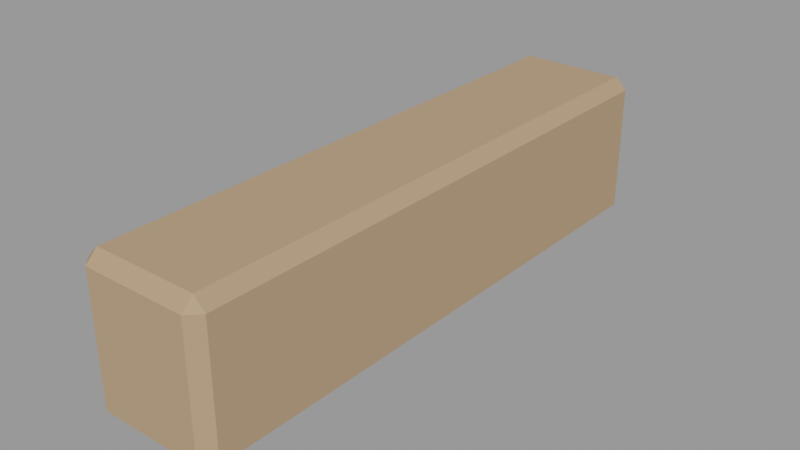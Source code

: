 # Source: ponte_viga.blend  (saved by Blender 3.6.14; exported with 4.5.12 LTS)
import bpy
from mathutils import Matrix  # noqa: F401  (used for matrix-valued properties, if any)

bpy.ops.wm.read_factory_settings(use_empty=True)
scene = bpy.context.scene
scene.name = 'Scene'

# ---- materials (node trees are filled in below, after node groups)
mat_slot_wooddark = bpy.data.materials.new('slot_wooddark')
mat_slot_wooddark.use_transparent_shadow = False
mat_slot_wooddark.diffuse_color = (0.45, 0.3, 0.18, 1.0)

# ---- material node trees

# ---- meshes
me_viga = bpy.data.meshes.new('Viga')
me_viga.from_pydata([(-0.09, -0.5, -0.11), (-0.09, -0.48, -0.13), (-0.11, -0.48, -0.11), (-0.09, 0.48, -0.13), (-0.09, 0.5, -0.11), (-0.11, 0.48, -0.11), (-0.09, -0.5, 0.11), (-0.11, -0.48, 0.11), (-0.09, -0.48, 0.13), (-0.09, 0.5, 0.11), (-0.09, 0.48, 0.13), (-0.11, 0.48, 0.11), (0.09, -0.5, -0.11), (0.11, -0.48, -0.11), (0.09, -0.48, -0.13), (0.09, 0.5, -0.11), (0.09, 0.48, -0.13), (0.11, 0.48, -0.11), (0.09, -0.5, 0.11), (0.09, -0.48, 0.13), (0.11, -0.48, 0.11), (0.09, 0.5, 0.11), (0.11, 0.48, 0.11), (0.09, 0.48, 0.13)], [], [(14, 1, 3, 16), (20, 13, 17, 22), (21, 15, 4, 9), (2, 7, 11, 5), (8, 19, 23, 10), (0, 2, 1), (3, 5, 4), (6, 8, 7), (9, 11, 10), (12, 14, 13), (15, 17, 16), (18, 20, 19), (21, 23, 22), (6, 7, 2, 0), (1, 2, 5, 3), (4, 5, 11, 9), (10, 11, 7, 8), (18, 19, 8, 6), (9, 10, 23, 21), (22, 23, 19, 20), (12, 13, 20, 18), (21, 22, 17, 15), (16, 17, 13, 14), (0, 1, 14, 12), (15, 16, 3, 4), (6, 0, 12, 18)])
me_viga.materials.append(mat_slot_wooddark)
me_viga.update()

# ---- objects
ob_ponte_viga = bpy.data.objects.new('ponte_viga', None)
ob_ponte_viga_viga_wooddark = bpy.data.objects.new('ponte_viga~Viga@wooddark', me_viga)

# ---- transforms, parenting, visibility, modifiers, constraints
ob_ponte_viga.location = (0.0, 0.0, 0.0)
ob_ponte_viga.empty_display_size = 0.08
ob_ponte_viga_viga_wooddark.location = (0.0, 0.0, 0.13)

# ---- collection membership
scene.collection.objects.link(ob_ponte_viga)
scene.collection.objects.link(ob_ponte_viga_viga_wooddark)

# ---- scene / render settings (as saved in the file)
scene.frame_start = 1; scene.frame_end = 250; scene.frame_set(1)
scene.render.engine = 'BLENDER_EEVEE_NEXT'
scene.cycles.sampling_pattern = 'TABULATED_SOBOL'
scene.view_settings.view_transform = 'Filmic'
bpy.context.view_layer.update()

# ---- added for rendering (the .blend has no active camera and no usable light): camera, sun + grey world if the file has none
cam_auto = bpy.data.cameras.new('AutoCamera')
cam_auto.lens = 50.0
cam_auto.sensor_width = 36.0
cam_auto.clip_end = 1000.0
ob_auto_camera = bpy.data.objects.new('AutoCamera', cam_auto)
scene.collection.objects.link(ob_auto_camera)
ob_auto_camera.location = (0.977416, -1.1729, 0.911932)
ob_auto_camera.rotation_euler = (1.09748, -7.21219e-08, 0.694738)
scene.camera = ob_auto_camera
light_auto_sun = bpy.data.lights.new('AutoSun', 'SUN')
light_auto_sun.energy = 3.0
light_auto_sun.angle = 0.0523599
ob_auto_sun = bpy.data.objects.new('AutoSun', light_auto_sun)
scene.collection.objects.link(ob_auto_sun)
ob_auto_sun.rotation_euler = (0.872665, 0.174533, 0.523599)
if scene.world is None:
    world_auto = bpy.data.worlds.new('AutoWorld')
    world_auto.color = (0.3, 0.3, 0.3)
    scene.world = world_auto
bpy.context.view_layer.update()

